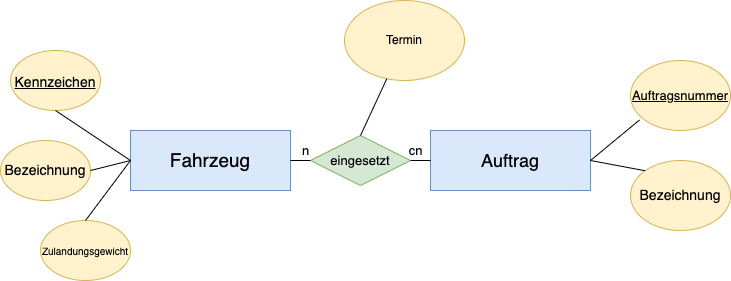

The diagram above was exported from draw.io. Its source (the exported page's mxGraphModel, read from the mxfile embedded in the PNG):
<mxGraphModel dx="1234" dy="787" grid="1" gridSize="10" guides="1" tooltips="1" connect="1" arrows="1" fold="1" page="1" pageScale="1" pageWidth="827" pageHeight="1169" math="0" shadow="0">
  <root>
    <mxCell id="0" />
    <mxCell id="1" parent="0" />
    <mxCell id="wYj7e9CEonGKk95_Sv5g-1" value="&lt;font style=&quot;font-size: 19px;&quot;&gt;Fahrzeug&lt;/font&gt;" style="rounded=0;whiteSpace=wrap;html=1;fillColor=#dae8fc;strokeColor=#6c8ebf;" parent="1" vertex="1">
      <mxGeometry x="200" y="140" width="160" height="60" as="geometry" />
    </mxCell>
    <mxCell id="wYj7e9CEonGKk95_Sv5g-2" value="&lt;font style=&quot;font-size: 18px;&quot;&gt;Auftrag&lt;/font&gt;" style="rounded=0;whiteSpace=wrap;html=1;fillColor=#dae8fc;strokeColor=#6c8ebf;" parent="1" vertex="1">
      <mxGeometry x="500" y="140" width="160" height="60" as="geometry" />
    </mxCell>
    <mxCell id="wYj7e9CEonGKk95_Sv5g-3" value="&lt;font style=&quot;font-size: 14px;&quot;&gt;&lt;u&gt;Kennzeichen&lt;/u&gt;&lt;/font&gt;" style="ellipse;whiteSpace=wrap;html=1;fontSize=18;fillColor=#fff2cc;strokeColor=#d6b656;" parent="1" vertex="1">
      <mxGeometry x="80" y="60" width="90" height="60" as="geometry" />
    </mxCell>
    <mxCell id="wYj7e9CEonGKk95_Sv5g-5" value="Bezeichnung" style="ellipse;whiteSpace=wrap;html=1;fontSize=14;fillColor=#fff2cc;strokeColor=#d6b656;" parent="1" vertex="1">
      <mxGeometry x="70" y="150" width="90" height="60" as="geometry" />
    </mxCell>
    <mxCell id="wYj7e9CEonGKk95_Sv5g-6" value="&lt;font style=&quot;font-size: 10px;&quot;&gt;Zulandungsgewicht&lt;/font&gt;" style="ellipse;whiteSpace=wrap;html=1;fontSize=14;fillColor=#fff2cc;strokeColor=#d6b656;" parent="1" vertex="1">
      <mxGeometry x="110" y="230" width="90" height="60" as="geometry" />
    </mxCell>
    <mxCell id="wYj7e9CEonGKk95_Sv5g-7" value="" style="endArrow=none;html=1;rounded=0;fontSize=10;exitX=0.5;exitY=1;exitDx=0;exitDy=0;entryX=0;entryY=0.5;entryDx=0;entryDy=0;" parent="1" source="wYj7e9CEonGKk95_Sv5g-3" target="wYj7e9CEonGKk95_Sv5g-1" edge="1">
      <mxGeometry width="50" height="50" relative="1" as="geometry">
        <mxPoint x="390" y="420" as="sourcePoint" />
        <mxPoint x="440" y="370" as="targetPoint" />
      </mxGeometry>
    </mxCell>
    <mxCell id="wYj7e9CEonGKk95_Sv5g-8" value="" style="endArrow=none;html=1;rounded=0;fontSize=10;exitX=1;exitY=0.5;exitDx=0;exitDy=0;" parent="1" source="wYj7e9CEonGKk95_Sv5g-5" edge="1">
      <mxGeometry width="50" height="50" relative="1" as="geometry">
        <mxPoint x="390" y="420" as="sourcePoint" />
        <mxPoint x="200" y="170" as="targetPoint" />
      </mxGeometry>
    </mxCell>
    <mxCell id="wYj7e9CEonGKk95_Sv5g-9" value="" style="endArrow=none;html=1;rounded=0;fontSize=10;exitX=0.5;exitY=0;exitDx=0;exitDy=0;entryX=0;entryY=0.5;entryDx=0;entryDy=0;" parent="1" source="wYj7e9CEonGKk95_Sv5g-6" target="wYj7e9CEonGKk95_Sv5g-1" edge="1">
      <mxGeometry width="50" height="50" relative="1" as="geometry">
        <mxPoint x="390" y="420" as="sourcePoint" />
        <mxPoint x="440" y="370" as="targetPoint" />
      </mxGeometry>
    </mxCell>
    <mxCell id="wYj7e9CEonGKk95_Sv5g-10" value="Bezeichnung" style="ellipse;whiteSpace=wrap;html=1;fontSize=14;fillColor=#fff2cc;strokeColor=#d6b656;" parent="1" vertex="1">
      <mxGeometry x="700" y="170" width="100" height="70" as="geometry" />
    </mxCell>
    <mxCell id="wYj7e9CEonGKk95_Sv5g-11" value="&lt;font style=&quot;font-size: 13px;&quot;&gt;&lt;u&gt;Auftragsnummer&lt;/u&gt;&lt;/font&gt;" style="ellipse;whiteSpace=wrap;html=1;fontSize=14;fillColor=#fff2cc;strokeColor=#d6b656;" parent="1" vertex="1">
      <mxGeometry x="700" y="70" width="100" height="70" as="geometry" />
    </mxCell>
    <mxCell id="wYj7e9CEonGKk95_Sv5g-12" value="" style="endArrow=none;html=1;rounded=0;fontSize=13;entryX=0.09;entryY=0.85;entryDx=0;entryDy=0;entryPerimeter=0;exitX=1;exitY=0.5;exitDx=0;exitDy=0;" parent="1" source="wYj7e9CEonGKk95_Sv5g-2" target="wYj7e9CEonGKk95_Sv5g-11" edge="1">
      <mxGeometry width="50" height="50" relative="1" as="geometry">
        <mxPoint x="390" y="420" as="sourcePoint" />
        <mxPoint x="440" y="370" as="targetPoint" />
      </mxGeometry>
    </mxCell>
    <mxCell id="wYj7e9CEonGKk95_Sv5g-13" value="" style="endArrow=none;html=1;rounded=0;fontSize=13;entryX=0;entryY=0;entryDx=0;entryDy=0;exitX=1;exitY=0.5;exitDx=0;exitDy=0;" parent="1" source="wYj7e9CEonGKk95_Sv5g-2" target="wYj7e9CEonGKk95_Sv5g-10" edge="1">
      <mxGeometry width="50" height="50" relative="1" as="geometry">
        <mxPoint x="390" y="420" as="sourcePoint" />
        <mxPoint x="440" y="370" as="targetPoint" />
      </mxGeometry>
    </mxCell>
    <mxCell id="wYj7e9CEonGKk95_Sv5g-14" value="eingesetzt" style="rhombus;whiteSpace=wrap;html=1;fontSize=13;fillColor=#d5e8d4;strokeColor=#82b366;" parent="1" vertex="1">
      <mxGeometry x="380" y="145" width="100" height="50" as="geometry" />
    </mxCell>
    <mxCell id="wYj7e9CEonGKk95_Sv5g-15" value="" style="endArrow=none;html=1;rounded=0;fontSize=13;entryX=0;entryY=0.5;entryDx=0;entryDy=0;exitX=1;exitY=0.5;exitDx=0;exitDy=0;" parent="1" source="wYj7e9CEonGKk95_Sv5g-14" target="wYj7e9CEonGKk95_Sv5g-2" edge="1">
      <mxGeometry width="50" height="50" relative="1" as="geometry">
        <mxPoint x="390" y="420" as="sourcePoint" />
        <mxPoint x="440" y="370" as="targetPoint" />
      </mxGeometry>
    </mxCell>
    <mxCell id="wYj7e9CEonGKk95_Sv5g-16" value="" style="endArrow=none;html=1;rounded=0;fontSize=13;exitX=1;exitY=0.5;exitDx=0;exitDy=0;entryX=0;entryY=0.5;entryDx=0;entryDy=0;" parent="1" source="wYj7e9CEonGKk95_Sv5g-1" target="wYj7e9CEonGKk95_Sv5g-14" edge="1">
      <mxGeometry width="50" height="50" relative="1" as="geometry">
        <mxPoint x="390" y="420" as="sourcePoint" />
        <mxPoint x="440" y="370" as="targetPoint" />
      </mxGeometry>
    </mxCell>
    <mxCell id="wYj7e9CEonGKk95_Sv5g-18" value="cn" style="text;html=1;align=center;verticalAlign=middle;resizable=0;points=[];autosize=1;strokeColor=none;fillColor=none;fontSize=13;" parent="1" vertex="1">
      <mxGeometry x="465" y="145" width="40" height="30" as="geometry" />
    </mxCell>
    <mxCell id="wYj7e9CEonGKk95_Sv5g-19" value="n" style="text;html=1;align=center;verticalAlign=middle;resizable=0;points=[];autosize=1;strokeColor=none;fillColor=none;fontSize=13;" parent="1" vertex="1">
      <mxGeometry x="360" y="145" width="30" height="30" as="geometry" />
    </mxCell>
    <mxCell id="elw92q2TrXMS5uO0eFzJ-1" value="Termin" style="ellipse;whiteSpace=wrap;html=1;fillColor=#fff2cc;strokeColor=#d6b656;" vertex="1" parent="1">
      <mxGeometry x="414" y="10" width="120" height="80" as="geometry" />
    </mxCell>
    <mxCell id="elw92q2TrXMS5uO0eFzJ-2" value="" style="endArrow=none;html=1;rounded=0;exitX=0.5;exitY=0;exitDx=0;exitDy=0;" edge="1" parent="1" source="wYj7e9CEonGKk95_Sv5g-14" target="elw92q2TrXMS5uO0eFzJ-1">
      <mxGeometry width="50" height="50" relative="1" as="geometry">
        <mxPoint x="390" y="430" as="sourcePoint" />
        <mxPoint x="440" y="380" as="targetPoint" />
      </mxGeometry>
    </mxCell>
  </root>
</mxGraphModel>